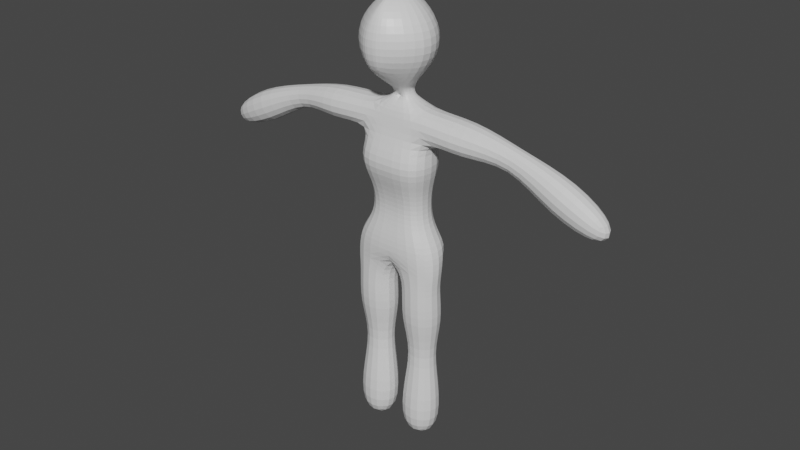 # Source: Character.blend  (saved by Blender 2.93.21; exported with 4.5.12 LTS)
import bpy
from mathutils import Matrix  # noqa: F401  (used for matrix-valued properties, if any)

bpy.ops.wm.read_factory_settings(use_empty=True)
scene = bpy.context.scene
scene.name = 'Scene'

# ---- collections
col_collection = bpy.data.collections.new('Collection'); scene.collection.children.link(col_collection)

# ---- materials (node trees are filled in below, after node groups)
mat_material = bpy.data.materials.new('Material')
mat_material.alpha_threshold = 0.0
mat_material.use_transparent_shadow = False
mat_material.line_color = (0.0, 0.0, 0.0, 1.0)

# ---- material node trees
mat_material.use_nodes = True; mat_material.node_tree.nodes.clear()
_N = mat_material.node_tree.nodes; _L = mat_material.node_tree.links
n0 = _N.new('ShaderNodeOutputMaterial'); n0.name = 'Material Output'; n0.location = (300, 300)
n1 = _N.new('ShaderNodeBsdfPrincipled'); n1.name = 'Principled BSDF'; n1.location = (10, 300)
n1.distribution = 'GGX'
n1.subsurface_method = 'BURLEY'
n1.inputs[2].default_value = 0.4
n1.inputs[3].default_value = 1.45
n1.inputs[27].default_value = (0.0, 0.0, 0.0, 1.0)
n1.inputs[28].default_value = 1.0
_L.new(n1.outputs[0], n0.inputs[0])
n0.is_active_output = True

# ---- world
world_world = bpy.data.worlds.new('World'); scene.world = world_world
world_world.use_nodes = True; world_world.node_tree.nodes.clear()
_N = world_world.node_tree.nodes; _L = world_world.node_tree.links
n0 = _N.new('ShaderNodeOutputWorld'); n0.name = 'World Output'; n0.location = (300, 300)
n1 = _N.new('ShaderNodeBackground'); n1.name = 'Background'; n1.location = (10, 300)
n1.inputs[0].default_value = (0.05088, 0.05088, 0.05088, 1.0)
_L.new(n1.outputs[0], n0.inputs[0])
n0.is_active_output = True
world_world.color = (0.05088, 0.05088, 0.05088)
world_world.use_sun_shadow = False
world_world.sun_shadow_jitter_overblur = 0.0

# ---- meshes
me_cube = bpy.data.meshes.new('Cube')
me_cube.from_pydata([(1.669, 0.6842, 0.04915), (1.733, 0.4575, -0.8528), (1.669, -0.7811, 0.04915), (1.733, -0.7408, -0.8528), (0.0, 0.8688, 0.04915), (0.0, 0.4575, -0.8528), (0.0, -0.7811, 0.04915), (0.0, -0.7408, -0.8528), (1.144, -0.6176, 0.7265), (0.0, -0.6176, 0.7265), (1.144, 0.6469, 0.7265), (0.0, 0.6469, 0.7265), (1.039, -0.5324, 1.369), (0.0, -0.5324, 1.369), (1.039, 0.6499, 1.369), (0.0, 0.4612, 1.369), (1.131, -0.7134, 2.112), (0.0, -0.7134, 2.112), (1.131, 0.6599, 2.112), (0.0, 0.4884, 2.112), (0.2448, 0.4575, -1.442), (0.2448, -0.7408, -1.442), (1.617, 0.4575, -1.442), (1.617, -0.7408, -1.442), (0.8345, 1.041, 0.04915), (1.131, -0.6315, 3.845), (0.0, -0.6315, 3.845), (1.131, 0.6599, 3.845), (0.0, 0.7856, 3.845), (0.8394, -0.494, 4.774), (0.0, -0.494, 4.774), (0.8394, 0.7169, 4.774), (0.0, 0.7169, 4.774), (0.0, -1.094, 2.979), (0.0, 0.9065, 2.979), (1.432, -1.094, 2.979), (1.432, 0.7668, 2.979), (0.2862, -0.1164, 5.075), (0.0, -0.1164, 5.075), (0.2862, 0.2787, 5.075), (0.0, 0.2787, 5.075), (4.153, 0.3689, 3.795), (4.153, -0.1996, 3.795), (4.428, 0.3906, 4.365), (4.428, -0.2274, 4.365), (7.533, 0.4509, 2.066), (7.533, -0.2808, 2.066), (7.886, 0.4788, 2.8), (7.886, -0.3165, 2.8), (0.5162, 0.329, -4.051), (0.5162, -0.3952, -4.051), (1.345, 0.329, -4.051), (1.345, -0.3952, -4.051), (0.2448, 0.4575, -7.488), (0.2448, -0.7408, -7.488), (1.617, 0.4575, -7.488), (1.617, -0.7408, -7.488), (2.663, -0.5453, 4.86), (2.663, 0.7265, 4.86), (2.613, -0.7686, 3.53), (2.613, 0.849, 3.53), (6.308, -0.6136, 3.896), (5.692, -0.5513, 2.616), (5.692, 0.7244, 2.616), (6.308, 0.7729, 3.896), (0.1438, -0.7748, -5.769), (1.718, -0.7748, -5.769), (0.1438, 0.6, -5.769), (1.718, 0.6, -5.769), (1.73, -0.7852, -2.747), (1.73, 0.6104, -2.747), (0.1318, 0.6104, -2.747), (0.1318, -0.7852, -2.747), (0.2949, -0.3172, 5.399), (0.0, -0.3172, 5.399), (0.2949, 0.4795, 5.399), (0.0, 0.4795, 5.399), (0.0, 0.7166, 8.227), (0.0, 1.287, 7.447), (0.0, 1.287, 6.483), (0.0, 0.7166, 5.703), (0.5031, 0.3689, 8.227), (1.117, 0.7248, 7.447), (1.117, 0.7248, 6.483), (0.5031, 0.3689, 5.703), (0.7485, -0.4125, 8.227), (1.514, -0.5395, 7.447), (1.514, -0.5395, 6.483), (0.7485, -0.4125, 5.703), (0.06093, -1.039, 8.227), (0.4017, -1.553, 7.447), (0.4017, -1.553, 6.483), (0.0, -1.039, 5.703), (0.0, -0.207, 8.525), (0.0, -1.039, 8.227), (0.0, -1.553, 7.447), (0.0, -1.553, 6.483)], [], [(2, 0, 10, 8), (3, 2, 6, 7), (7, 6, 4, 5), (5, 1, 22, 20), (1, 0, 2, 3), (5, 4, 24, 0, 1), (11, 9, 13, 15), (0, 24, 4, 11, 10), (6, 2, 8, 9), (4, 6, 9, 11), (15, 13, 17, 19), (9, 8, 12, 13), (10, 11, 15, 14), (8, 10, 14, 12), (34, 33, 26, 28), (13, 12, 16, 17), (14, 15, 19, 18), (12, 14, 18, 16), (70, 69, 52, 51), (3, 7, 21, 23), (7, 5, 20, 21), (1, 3, 23, 22), (28, 26, 30, 32), (33, 35, 25, 26), (36, 34, 28, 27), (35, 36, 27, 25), (31, 32, 40, 39), (26, 25, 29, 30), (27, 28, 32, 31), (58, 57, 44, 43), (16, 18, 36, 35), (18, 19, 34, 36), (17, 16, 35, 33), (19, 17, 33, 34), (29, 31, 39, 37), (32, 30, 38, 40), (30, 29, 37, 38), (37, 39, 75, 73), (38, 37, 73, 74), (61, 62, 46, 48), (57, 59, 42, 44), (59, 60, 41, 42), (60, 58, 43, 41), (46, 45, 47, 48), (62, 63, 45, 46), (63, 64, 47, 45), (64, 61, 48, 47), (66, 65, 54, 56), (71, 70, 51, 49), (69, 72, 50, 52), (72, 71, 49, 50), (53, 55, 56, 54), (65, 67, 53, 54), (68, 66, 56, 55), (67, 68, 55, 53), (27, 31, 58, 60), (25, 27, 60, 59), (29, 25, 59, 57), (31, 29, 57, 58), (41, 43, 64, 63), (42, 41, 63, 62), (43, 44, 61, 64), (44, 42, 62, 61), (49, 51, 68, 67), (51, 52, 66, 68), (50, 49, 67, 65), (52, 50, 65, 66), (21, 20, 71, 72), (23, 21, 72, 69), (20, 22, 70, 71), (22, 23, 69, 70), (39, 40, 76, 75), (80, 79, 83, 84), (78, 77, 81, 82), (79, 78, 82, 83), (77, 93, 81), (81, 93, 85), (84, 83, 87, 88), (82, 81, 85, 86), (83, 82, 86, 87), (85, 93, 89), (88, 87, 91, 92), (86, 85, 89, 90), (87, 86, 90, 91), (89, 93, 94), (92, 91, 96), (90, 89, 94, 95), (73, 88, 92, 74), (91, 90, 95, 96), (75, 84, 88, 73), (76, 80, 84, 75)])
_uv = me_cube.uv_layers.new(name='UVMap')
_uv.uv.foreach_set('vector', [0.625, 0.75, 0.625, 0.5, 0.625, 0.5, 0.625, 0.75, 0.375, 0.75, 0.625, 0.75, 0.625, 1.0, 0.375, 1.0, 0.375, 0.0, 0.625, 0.0, 0.625, 0.25, 0.375, 0.25, 0.375, 0.25, 0.375, 0.5, 0.375, 0.5, 0.375, 0.25, 0.375, 0.5, 0.625, 0.5, 0.625, 0.75, 0.375, 0.75, 0.375, 0.25, 0.625, 0.25, 0.625, 0.375, 0.625, 0.5, 0.375, 0.5, 0.625, 0.25, 0.625, 0.0, 0.625, 0.0, 0.625, 0.25, 0.625, 0.5, 0.625, 0.375, 0.625, 0.25, 0.625, 0.25, 0.625, 0.5, 0.625, 1.0, 0.625, 0.75, 0.625, 0.75, 0.625, 1.0, 0.625, 0.25, 0.625, 0.0, 0.625, 0.0, 0.625, 0.25, 0.625, 0.25, 0.625, 0.0, 0.625, 0.0, 0.625, 0.25, 0.625, 1.0, 0.625, 0.75, 0.625, 0.75, 0.625, 1.0, 0.625, 0.5, 0.625, 0.25, 0.625, 0.25, 0.625, 0.5, 0.625, 0.75, 0.625, 0.5, 0.625, 0.5, 0.625, 0.75, 0.625, 0.25, 0.625, 0.0, 0.625, 0.0, 0.625, 0.25, 0.625, 1.0, 0.625, 0.75, 0.625, 0.75, 0.625, 1.0, 0.625, 0.5, 0.625, 0.25, 0.625, 0.25, 0.625, 0.5, 0.625, 0.75, 0.625, 0.5, 0.625, 0.5, 0.625, 0.75, 0.375, 0.5, 0.375, 0.75, 0.375, 0.75, 0.375, 0.5, 0.375, 0.75, 0.375, 1.0, 0.375, 1.0, 0.375, 0.75, 0.375, 0.0, 0.375, 0.25, 0.375, 0.25, 0.375, 0.0, 0.375, 0.5, 0.375, 0.75, 0.375, 0.75, 0.375, 0.5, 0.625, 0.25, 0.625, 0.0, 0.625, 0.0, 0.625, 0.25, 0.625, 1.0, 0.625, 0.75, 0.625, 0.75, 0.625, 1.0, 0.625, 0.5, 0.625, 0.25, 0.625, 0.25, 0.625, 0.5, 0.625, 0.75, 0.625, 0.5, 0.625, 0.5, 0.625, 0.75, 0.625, 0.5, 0.625, 0.25, 0.625, 0.25, 0.625, 0.5, 0.625, 1.0, 0.625, 0.75, 0.625, 0.75, 0.625, 1.0, 0.625, 0.5, 0.625, 0.25, 0.625, 0.25, 0.625, 0.5, 0.625, 0.5, 0.625, 0.75, 0.625, 0.75, 0.625, 0.5, 0.625, 0.75, 0.625, 0.5, 0.625, 0.5, 0.625, 0.75, 0.625, 0.5, 0.625, 0.25, 0.625, 0.25, 0.625, 0.5, 0.625, 1.0, 0.625, 0.75, 0.625, 0.75, 0.625, 1.0, 0.625, 0.25, 0.625, 0.0, 0.625, 0.0, 0.625, 0.25, 0.625, 0.75, 0.625, 0.5, 0.625, 0.5, 0.625, 0.75, 0.625, 0.25, 0.625, 0.0, 0.625, 0.0, 0.625, 0.25, 0.625, 1.0, 0.625, 0.75, 0.625, 0.75, 0.625, 1.0, 0.625, 0.75, 0.625, 0.5, 0.0, 0.0, 0.0, 0.0, 0.625, 1.0, 0.625, 0.75, 0.0, 0.0, 0.0, 0.0, 0.625, 0.75, 0.625, 0.75, 0.625, 0.75, 0.625, 0.75, 0.625, 0.75, 0.625, 0.75, 0.625, 0.75, 0.625, 0.75, 0.625, 0.75, 0.625, 0.5, 0.625, 0.5, 0.625, 0.75, 0.625, 0.5, 0.625, 0.5, 0.625, 0.5, 0.625, 0.5, 0.625, 0.75, 0.625, 0.5, 0.625, 0.5, 0.625, 0.75, 0.625, 0.75, 0.625, 0.5, 0.625, 0.5, 0.625, 0.75, 0.625, 0.5, 0.625, 0.5, 0.625, 0.5, 0.625, 0.5, 0.625, 0.5, 0.625, 0.75, 0.625, 0.75, 0.625, 0.5, 0.375, 0.75, 0.375, 1.0, 0.375, 1.0, 0.375, 0.75, 0.375, 0.25, 0.375, 0.5, 0.375, 0.5, 0.375, 0.25, 0.375, 0.75, 0.375, 1.0, 0.375, 1.0, 0.375, 0.75, 0.375, 0.0, 0.375, 0.25, 0.375, 0.25, 0.375, 0.0, 0.125, 0.5, 0.375, 0.5, 0.375, 0.75, 0.125, 0.75, 0.375, 0.0, 0.375, 0.25, 0.375, 0.25, 0.375, 0.0, 0.375, 0.5, 0.375, 0.75, 0.375, 0.75, 0.375, 0.5, 0.375, 0.25, 0.375, 0.5, 0.375, 0.5, 0.375, 0.25, 0.625, 0.5, 0.625, 0.5, 0.625, 0.5, 0.625, 0.5, 0.625, 0.75, 0.625, 0.5, 0.625, 0.5, 0.625, 0.75, 0.625, 0.75, 0.625, 0.75, 0.625, 0.75, 0.625, 0.75, 0.625, 0.5, 0.625, 0.75, 0.625, 0.75, 0.625, 0.5, 0.625, 0.5, 0.625, 0.5, 0.625, 0.5, 0.625, 0.5, 0.625, 0.75, 0.625, 0.5, 0.625, 0.5, 0.625, 0.75, 0.625, 0.5, 0.625, 0.75, 0.625, 0.75, 0.625, 0.5, 0.625, 0.75, 0.625, 0.75, 0.625, 0.75, 0.625, 0.75, 0.375, 0.25, 0.375, 0.5, 0.375, 0.5, 0.375, 0.25, 0.375, 0.5, 0.375, 0.75, 0.375, 0.75, 0.375, 0.5, 0.375, 0.0, 0.375, 0.25, 0.375, 0.25, 0.375, 0.0, 0.375, 0.75, 0.375, 1.0, 0.375, 1.0, 0.375, 0.75, 0.375, 0.0, 0.375, 0.25, 0.375, 0.25, 0.375, 0.0, 0.375, 0.75, 0.375, 1.0, 0.375, 1.0, 0.375, 0.75, 0.375, 0.25, 0.375, 0.5, 0.375, 0.5, 0.375, 0.25, 0.375, 0.5, 0.375, 0.75, 0.375, 0.75, 0.375, 0.5, 0.625, 0.5, 0.625, 0.25, 0.0, 0.0, 0.0, 0.0, 0.7143, 0.2, 0.7143, 0.4, 0.5714, 0.4, 0.5714, 0.2, 0.7143, 0.6, 0.7143, 0.8, 0.5714, 0.8, 0.5714, 0.6, 0.7143, 0.4, 0.7143, 0.6, 0.5714, 0.6, 0.5714, 0.4, 0.7143, 0.8, 0.6429, 1.0, 0.5714, 0.8, 0.5714, 0.8, 0.5, 1.0, 0.4286, 0.8, 0.5714, 0.2, 0.5714, 0.4, 0.4286, 0.4, 0.4286, 0.2, 0.5714, 0.6, 0.5714, 0.8, 0.4286, 0.8, 0.4286, 0.6, 0.5714, 0.4, 0.5714, 0.6, 0.4286, 0.6, 0.4286, 0.4, 0.4286, 0.8, 0.3571, 1.0, 0.2857, 0.8, 0.4286, 0.2, 0.4286, 0.4, 0.2857, 0.4, 0.2857, 0.2, 0.4286, 0.6, 0.4286, 0.8, 0.2857, 0.8, 0.2857, 0.6, 0.4286, 0.4, 0.4286, 0.6, 0.2857, 0.6, 0.2857, 0.4, 0.2857, 0.8, 0.2143, 1.0, 0.1429, 0.8, 0.2857, 0.2, 0.2857, 0.4, 0.1429, 0.4, 0.2857, 0.6, 0.2857, 0.8, 0.1429, 0.8, 0.1429, 0.6, 0.0, 0.0, 0.4286, 0.2, 0.2857, 0.2, 0.0, 0.0, 0.2857, 0.4, 0.2857, 0.6, 0.1429, 0.6, 0.1429, 0.4, 0.0, 0.0, 0.5714, 0.2, 0.4286, 0.2, 0.0, 0.0, 0.0, 0.0, 0.7143, 0.2, 0.5714, 0.2, 0.0, 0.0])
me_cube.materials.append(mat_material)
me_cube.use_remesh_preserve_volume = False
me_cube.use_remesh_preserve_attributes = False
me_cube.use_mirror_vertex_groups = False
me_cube.update()

# ---- objects
ob_character = bpy.data.objects.new('Character', me_cube)

# ---- transforms, parenting, visibility, modifiers, constraints
ob_character.location = (0.0, 0.0, 0.0)
ob_character.lock_rotations_4d = False
ob_character.empty_display_type = 'ARROWS'
ob_character.lineart.crease_threshold = 0.0
_m = ob_character.modifiers.new('Mirror', 'MIRROR')
_m.use_clip = True
_m = ob_character.modifiers.new('Subdivision', 'SUBSURF')

# ---- collection membership
col_collection.objects.link(ob_character)

# ---- scene / render settings (as saved in the file)
scene.frame_start = 1; scene.frame_end = 250; scene.frame_set(1)
scene.render.engine = 'BLENDER_EEVEE_NEXT'
scene.cycles.use_denoising = False
scene.cycles.samples = 128
scene.cycles.sampling_pattern = 'TABULATED_SOBOL'
scene.cycles.use_adaptive_sampling = False
scene.cycles.use_light_tree = False
scene.view_settings.view_transform = 'Filmic'
bpy.context.view_layer.update()

# ---- added for rendering (the .blend has no active camera and no usable light): camera, sun
cam_auto = bpy.data.cameras.new('AutoCamera')
cam_auto.lens = 50.0
cam_auto.sensor_width = 36.0
cam_auto.clip_end = 1000.0
ob_auto_camera = bpy.data.objects.new('AutoCamera', cam_auto)
scene.collection.objects.link(ob_auto_camera)
ob_auto_camera.location = (20.9612, -25.2864, 17.2879)
ob_auto_camera.rotation_euler = (1.09748, -7.21219e-08, 0.694738)
scene.camera = ob_auto_camera
light_auto_sun = bpy.data.lights.new('AutoSun', 'SUN')
light_auto_sun.energy = 3.0
light_auto_sun.angle = 0.0523599
ob_auto_sun = bpy.data.objects.new('AutoSun', light_auto_sun)
scene.collection.objects.link(ob_auto_sun)
ob_auto_sun.rotation_euler = (0.872665, 0.174533, 0.523599)
bpy.context.view_layer.update()
